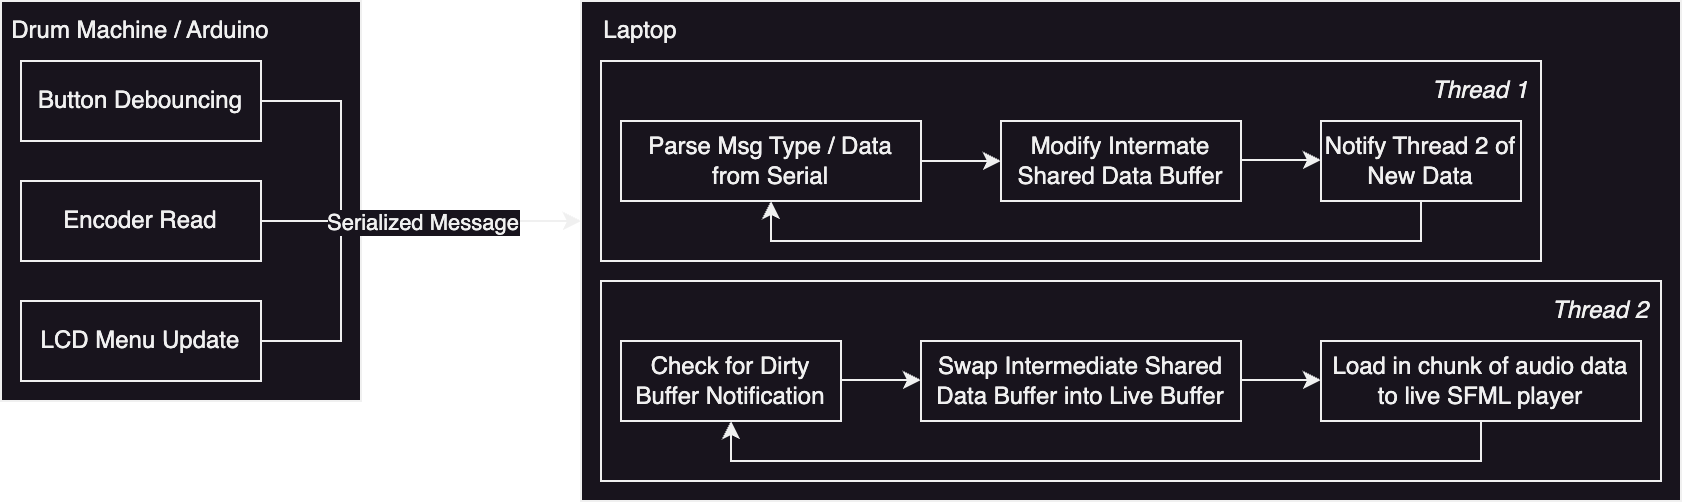

The diagram above was exported from draw.io. Its source (the exported page's mxGraphModel, read from the mxfile embedded in the PNG):
<mxGraphModel dx="1026" dy="684" grid="1" gridSize="10" guides="1" tooltips="1" connect="1" arrows="1" fold="1" page="1" pageScale="1" pageWidth="2339" pageHeight="3300" math="0" shadow="0">
  <root>
    <mxCell id="0" />
    <mxCell id="1" parent="0" />
    <mxCell id="tFGkkW1SfBAh4afk6Pls-1" value="" style="rounded=0;whiteSpace=wrap;html=1;" vertex="1" parent="1">
      <mxGeometry x="300" y="360" width="180" height="200" as="geometry" />
    </mxCell>
    <mxCell id="tFGkkW1SfBAh4afk6Pls-5" value="" style="rounded=0;whiteSpace=wrap;html=1;" vertex="1" parent="1">
      <mxGeometry x="590" y="360" width="550" height="250" as="geometry" />
    </mxCell>
    <mxCell id="tFGkkW1SfBAh4afk6Pls-8" value="Laptop" style="text;html=1;align=center;verticalAlign=middle;whiteSpace=wrap;rounded=0;" vertex="1" parent="1">
      <mxGeometry x="590" y="360" width="60" height="30" as="geometry" />
    </mxCell>
    <mxCell id="tFGkkW1SfBAh4afk6Pls-9" value="" style="rounded=0;whiteSpace=wrap;html=1;" vertex="1" parent="1">
      <mxGeometry x="600" y="390" width="470" height="100" as="geometry" />
    </mxCell>
    <mxCell id="tFGkkW1SfBAh4afk6Pls-10" value="Thread 1" style="text;html=1;align=center;verticalAlign=middle;whiteSpace=wrap;rounded=0;fontStyle=2" vertex="1" parent="1">
      <mxGeometry x="1010" y="390" width="60" height="30" as="geometry" />
    </mxCell>
    <mxCell id="tFGkkW1SfBAh4afk6Pls-12" value="Parse Msg Type / Data from Serial" style="rounded=0;whiteSpace=wrap;html=1;" vertex="1" parent="1">
      <mxGeometry x="610" y="420" width="150" height="40" as="geometry" />
    </mxCell>
    <mxCell id="tFGkkW1SfBAh4afk6Pls-14" value="Modify Intermate Shared Data Buffer" style="rounded=0;whiteSpace=wrap;html=1;" vertex="1" parent="1">
      <mxGeometry x="800" y="420" width="120" height="40" as="geometry" />
    </mxCell>
    <mxCell id="tFGkkW1SfBAh4afk6Pls-15" value="Notify Thread 2 of New Data" style="rounded=0;whiteSpace=wrap;html=1;" vertex="1" parent="1">
      <mxGeometry x="960" y="420" width="100" height="40" as="geometry" />
    </mxCell>
    <mxCell id="tFGkkW1SfBAh4afk6Pls-16" value="" style="rounded=0;whiteSpace=wrap;html=1;" vertex="1" parent="1">
      <mxGeometry x="600" y="500" width="530" height="100" as="geometry" />
    </mxCell>
    <mxCell id="tFGkkW1SfBAh4afk6Pls-17" value="Thread 2" style="text;html=1;align=center;verticalAlign=middle;whiteSpace=wrap;rounded=0;fontStyle=2" vertex="1" parent="1">
      <mxGeometry x="1070" y="500" width="60" height="30" as="geometry" />
    </mxCell>
    <mxCell id="tFGkkW1SfBAh4afk6Pls-18" value="Check for Dirty Buffer Notification" style="rounded=0;whiteSpace=wrap;html=1;" vertex="1" parent="1">
      <mxGeometry x="610" y="530" width="110" height="40" as="geometry" />
    </mxCell>
    <mxCell id="tFGkkW1SfBAh4afk6Pls-19" value="Swap Intermediate Shared Data Buffer into Live Buffer" style="rounded=0;whiteSpace=wrap;html=1;" vertex="1" parent="1">
      <mxGeometry x="760" y="530" width="160" height="40" as="geometry" />
    </mxCell>
    <mxCell id="tFGkkW1SfBAh4afk6Pls-21" value="Load in chunk of audio data to live SFML player" style="rounded=0;whiteSpace=wrap;html=1;" vertex="1" parent="1">
      <mxGeometry x="960" y="530" width="160" height="40" as="geometry" />
    </mxCell>
    <mxCell id="tFGkkW1SfBAh4afk6Pls-22" value="" style="endArrow=classic;html=1;rounded=0;entryX=0;entryY=0.5;entryDx=0;entryDy=0;" edge="1" parent="1" target="tFGkkW1SfBAh4afk6Pls-14">
      <mxGeometry width="50" height="50" relative="1" as="geometry">
        <mxPoint x="760" y="440" as="sourcePoint" />
        <mxPoint x="920" y="410" as="targetPoint" />
      </mxGeometry>
    </mxCell>
    <mxCell id="tFGkkW1SfBAh4afk6Pls-23" value="" style="endArrow=classic;html=1;rounded=0;entryX=0;entryY=0.5;entryDx=0;entryDy=0;" edge="1" parent="1">
      <mxGeometry width="50" height="50" relative="1" as="geometry">
        <mxPoint x="920" y="439.5" as="sourcePoint" />
        <mxPoint x="960" y="439.5" as="targetPoint" />
      </mxGeometry>
    </mxCell>
    <mxCell id="tFGkkW1SfBAh4afk6Pls-24" value="" style="endArrow=classic;html=1;rounded=0;entryX=0;entryY=0.5;entryDx=0;entryDy=0;" edge="1" parent="1">
      <mxGeometry width="50" height="50" relative="1" as="geometry">
        <mxPoint x="720" y="549.5" as="sourcePoint" />
        <mxPoint x="760" y="549.5" as="targetPoint" />
      </mxGeometry>
    </mxCell>
    <mxCell id="tFGkkW1SfBAh4afk6Pls-26" value="" style="endArrow=classic;html=1;rounded=0;entryX=0;entryY=0.5;entryDx=0;entryDy=0;" edge="1" parent="1">
      <mxGeometry width="50" height="50" relative="1" as="geometry">
        <mxPoint x="920" y="549.5" as="sourcePoint" />
        <mxPoint x="960" y="549.5" as="targetPoint" />
      </mxGeometry>
    </mxCell>
    <mxCell id="tFGkkW1SfBAh4afk6Pls-27" value="" style="endArrow=classic;html=1;rounded=0;exitX=0.5;exitY=1;exitDx=0;exitDy=0;entryX=0.5;entryY=1;entryDx=0;entryDy=0;" edge="1" parent="1" source="tFGkkW1SfBAh4afk6Pls-15" target="tFGkkW1SfBAh4afk6Pls-12">
      <mxGeometry width="50" height="50" relative="1" as="geometry">
        <mxPoint x="890" y="470" as="sourcePoint" />
        <mxPoint x="940" y="420" as="targetPoint" />
        <Array as="points">
          <mxPoint x="1010" y="480" />
          <mxPoint x="685" y="480" />
        </Array>
      </mxGeometry>
    </mxCell>
    <mxCell id="tFGkkW1SfBAh4afk6Pls-28" value="" style="endArrow=classic;html=1;rounded=0;exitX=0.5;exitY=1;exitDx=0;exitDy=0;entryX=0.5;entryY=1;entryDx=0;entryDy=0;" edge="1" parent="1" source="tFGkkW1SfBAh4afk6Pls-21" target="tFGkkW1SfBAh4afk6Pls-18">
      <mxGeometry width="50" height="50" relative="1" as="geometry">
        <mxPoint x="1020" y="460" as="sourcePoint" />
        <mxPoint x="695" y="460" as="targetPoint" />
        <Array as="points">
          <mxPoint x="1040" y="590" />
          <mxPoint x="665" y="590" />
        </Array>
      </mxGeometry>
    </mxCell>
    <mxCell id="tFGkkW1SfBAh4afk6Pls-29" value="Drum Machine / Arduino" style="text;html=1;align=center;verticalAlign=middle;whiteSpace=wrap;rounded=0;" vertex="1" parent="1">
      <mxGeometry x="300" y="360" width="140" height="30" as="geometry" />
    </mxCell>
    <mxCell id="tFGkkW1SfBAh4afk6Pls-30" value="Button Debouncing" style="rounded=0;whiteSpace=wrap;html=1;" vertex="1" parent="1">
      <mxGeometry x="310" y="390" width="120" height="40" as="geometry" />
    </mxCell>
    <mxCell id="tFGkkW1SfBAh4afk6Pls-32" value="Encoder Read" style="rounded=0;whiteSpace=wrap;html=1;" vertex="1" parent="1">
      <mxGeometry x="310" y="450" width="120" height="40" as="geometry" />
    </mxCell>
    <mxCell id="tFGkkW1SfBAh4afk6Pls-33" value="LCD Menu Update" style="rounded=0;whiteSpace=wrap;html=1;" vertex="1" parent="1">
      <mxGeometry x="310" y="510" width="120" height="40" as="geometry" />
    </mxCell>
    <mxCell id="tFGkkW1SfBAh4afk6Pls-36" value="" style="endArrow=none;html=1;rounded=0;exitX=1;exitY=0.5;exitDx=0;exitDy=0;entryX=1;entryY=0.5;entryDx=0;entryDy=0;" edge="1" parent="1" source="tFGkkW1SfBAh4afk6Pls-30" target="tFGkkW1SfBAh4afk6Pls-33">
      <mxGeometry width="50" height="50" relative="1" as="geometry">
        <mxPoint x="470" y="570" as="sourcePoint" />
        <mxPoint x="520" y="520" as="targetPoint" />
        <Array as="points">
          <mxPoint x="470" y="410" />
          <mxPoint x="470" y="530" />
        </Array>
      </mxGeometry>
    </mxCell>
    <mxCell id="tFGkkW1SfBAh4afk6Pls-37" value="" style="endArrow=classic;html=1;rounded=0;exitX=1;exitY=0.5;exitDx=0;exitDy=0;" edge="1" parent="1">
      <mxGeometry width="50" height="50" relative="1" as="geometry">
        <mxPoint x="430" y="470" as="sourcePoint" />
        <mxPoint x="590" y="470" as="targetPoint" />
      </mxGeometry>
    </mxCell>
    <mxCell id="tFGkkW1SfBAh4afk6Pls-38" value="Serialized Message" style="edgeLabel;html=1;align=center;verticalAlign=middle;resizable=0;points=[];" vertex="1" connectable="0" parent="tFGkkW1SfBAh4afk6Pls-37">
      <mxGeometry x="-0.06" y="-1" relative="1" as="geometry">
        <mxPoint x="5" y="-1" as="offset" />
      </mxGeometry>
    </mxCell>
  </root>
</mxGraphModel>